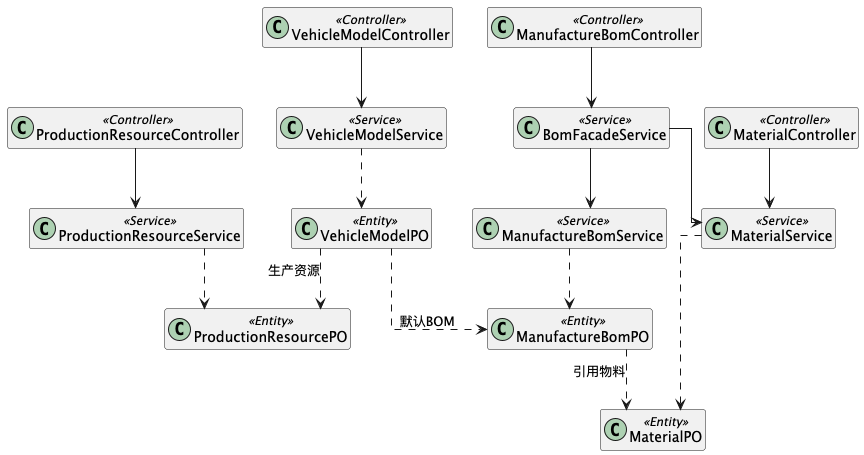

The diagram above was rendered by PlantUML. Its source (embedded in the PNG):
@startuml 主数据管理模块类图

hide members
skinparam linetype ortho

' ===== 物料管理 =====
class MaterialController <<Controller>>
class MaterialService <<Service>>
class MaterialPO <<Entity>>

' ===== 车型管理 =====
class VehicleModelController <<Controller>>
class VehicleModelService <<Service>>
class VehicleModelPO <<Entity>>

' ===== 制造BOM管理 =====
class ManufactureBomController <<Controller>>
class BomFacadeService <<Service>>
class ManufactureBomService <<Service>>
class ManufactureBomPO <<Entity>>

' ===== 生产资源管理 =====
class ProductionResourceController <<Controller>>
class ProductionResourceService <<Service>>
class ProductionResourcePO <<Entity>>

' ===== Controller 依赖 =====
MaterialController --> MaterialService
VehicleModelController --> VehicleModelService
ManufactureBomController --> BomFacadeService
ProductionResourceController --> ProductionResourceService

' ===== Facade 内部依赖 =====
BomFacadeService --> MaterialService
BomFacadeService --> ManufactureBomService

' ===== 实体关联 =====
MaterialService ..> MaterialPO
VehicleModelService ..> VehicleModelPO
ManufactureBomService ..> ManufactureBomPO
ProductionResourceService ..> ProductionResourcePO

ManufactureBomPO ..> MaterialPO : 引用物料
VehicleModelPO ..> ManufactureBomPO : 默认BOM
VehicleModelPO ..> ProductionResourcePO : 生产资源

@enduml